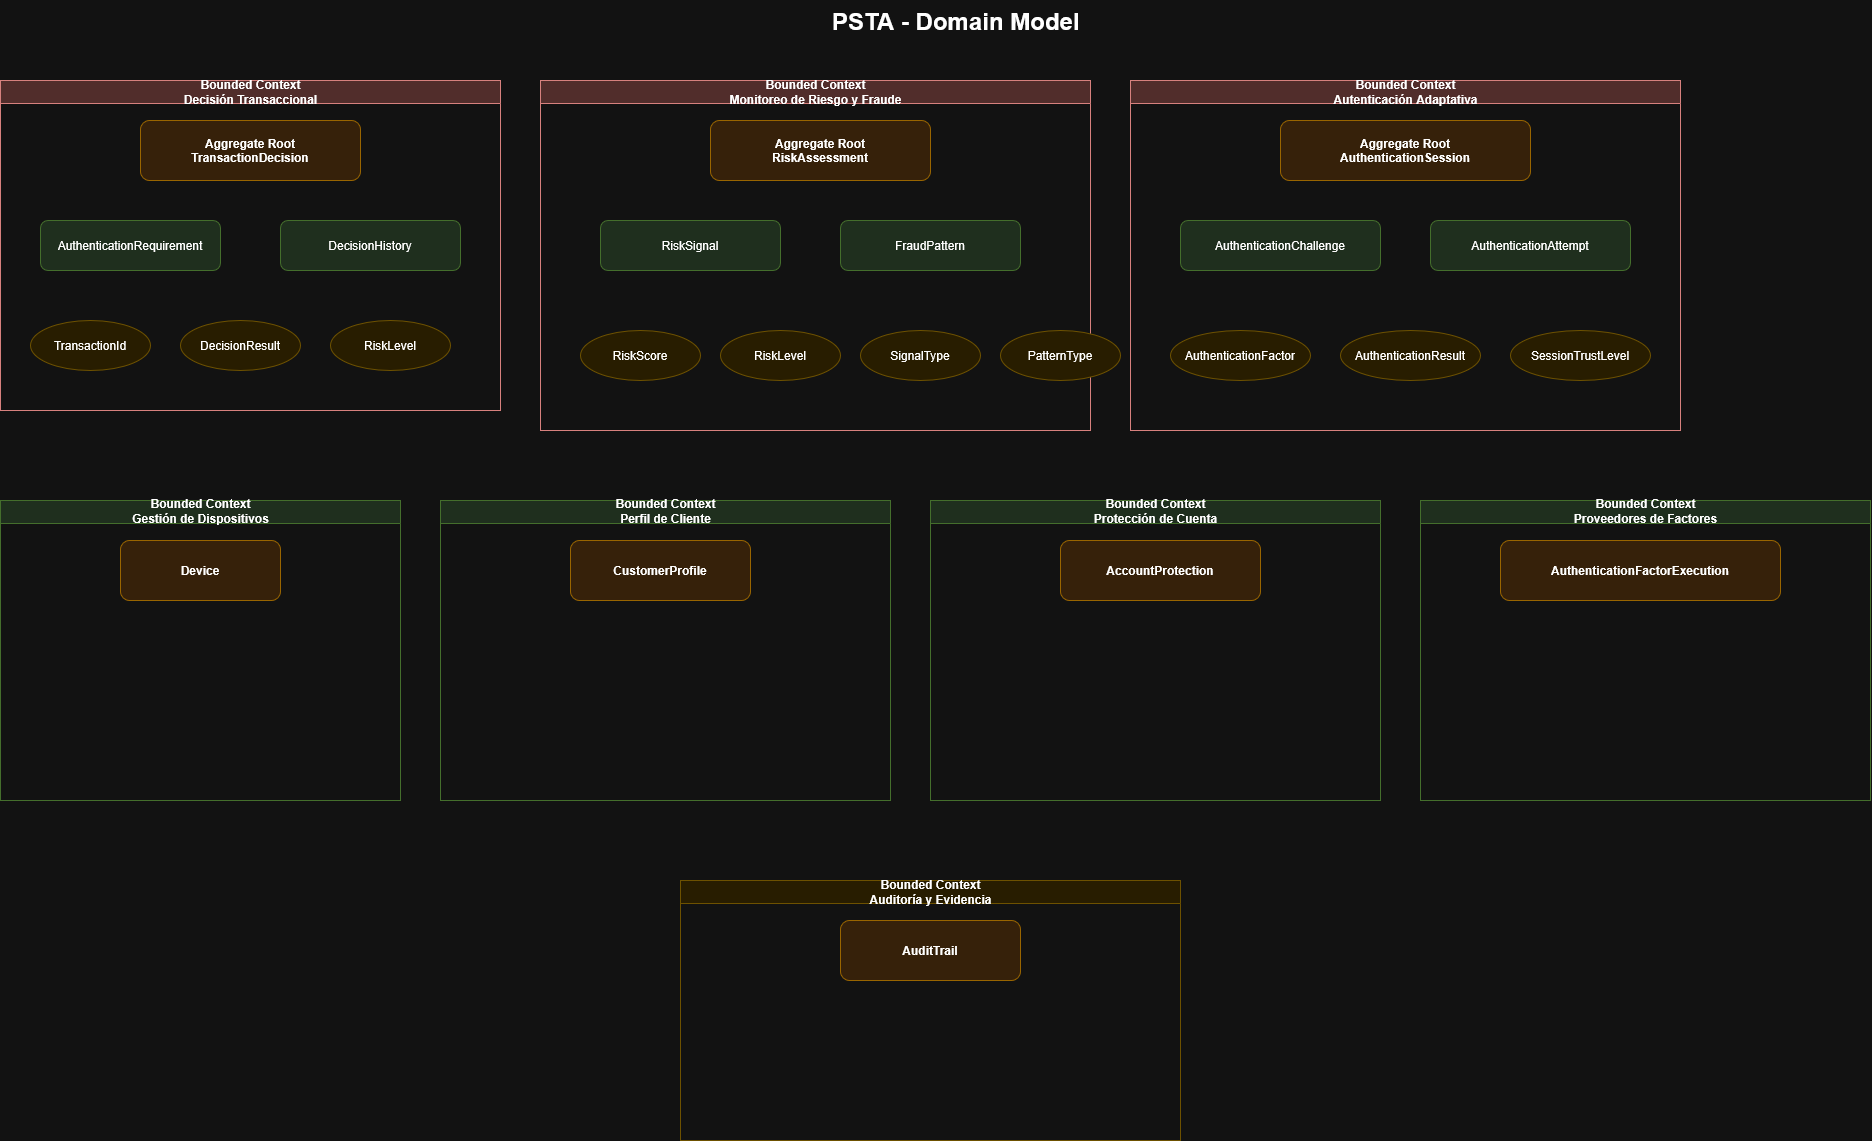

The diagram above was exported from draw.io. Its source (the exported page's mxGraphModel, read from the mxfile embedded in the PNG):
<mxGraphModel dx="2175" dy="1198" grid="1" gridSize="10" guides="1" tooltips="1" connect="1" arrows="1" fold="1" page="1" pageScale="1" pageWidth="2200" pageHeight="1600" math="0" shadow="0">
  <root>
    <mxCell id="0" />
    <mxCell id="1" parent="0" />
    <mxCell id="title" parent="1" style="text;html=1;fontSize=24;fontStyle=1;strokeColor=none;fillColor=none;" value="PSTA - Domain Model" vertex="1">
      <mxGeometry height="40" width="400" x="850" y="20" as="geometry" />
    </mxCell>
    <mxCell id="ctx1" parent="1" style="swimlane;html=1;fillColor=#f8cecc;strokeColor=#b85450;" value="Bounded Context&#10;Decisión Transaccional" vertex="1">
      <mxGeometry height="330" width="500" x="20" y="100" as="geometry" />
    </mxCell>
    <mxCell id="agg1" parent="ctx1" style="rounded=1;fillColor=#ffe6cc;strokeColor=#d79b00;fontStyle=1;" value="Aggregate Root&#10;TransactionDecision" vertex="1">
      <mxGeometry height="60" width="220" x="140" y="40" as="geometry" />
    </mxCell>
    <mxCell id="e11" parent="ctx1" style="rounded=1;fillColor=#d5e8d4;strokeColor=#82b366;" value="AuthenticationRequirement" vertex="1">
      <mxGeometry height="50" width="180" x="40" y="140" as="geometry" />
    </mxCell>
    <mxCell id="e12" parent="ctx1" style="rounded=1;fillColor=#d5e8d4;strokeColor=#82b366;" value="DecisionHistory" vertex="1">
      <mxGeometry height="50" width="180" x="280" y="140" as="geometry" />
    </mxCell>
    <mxCell id="vo11" parent="ctx1" style="ellipse;fillColor=#fff2cc;strokeColor=#d6b656;" value="TransactionId" vertex="1">
      <mxGeometry height="50" width="120" x="30" y="240" as="geometry" />
    </mxCell>
    <mxCell id="vo12" parent="ctx1" style="ellipse;fillColor=#fff2cc;strokeColor=#d6b656;" value="DecisionResult" vertex="1">
      <mxGeometry height="50" width="120" x="180" y="240" as="geometry" />
    </mxCell>
    <mxCell id="vo13" parent="ctx1" style="ellipse;fillColor=#fff2cc;strokeColor=#d6b656;" value="RiskLevel" vertex="1">
      <mxGeometry height="50" width="120" x="330" y="240" as="geometry" />
    </mxCell>
    <mxCell id="ctx2" parent="1" style="swimlane;html=1;fillColor=#f8cecc;strokeColor=#b85450;" value="Bounded Context&#10;Monitoreo de Riesgo y Fraude" vertex="1">
      <mxGeometry height="350" width="550" x="560" y="100" as="geometry" />
    </mxCell>
    <mxCell id="agg2" parent="ctx2" style="rounded=1;fillColor=#ffe6cc;strokeColor=#d79b00;fontStyle=1;" value="Aggregate Root&#10;RiskAssessment" vertex="1">
      <mxGeometry height="60" width="220" x="170" y="40" as="geometry" />
    </mxCell>
    <mxCell id="e21" parent="ctx2" style="rounded=1;fillColor=#d5e8d4;strokeColor=#82b366;" value="RiskSignal" vertex="1">
      <mxGeometry height="50" width="180" x="60" y="140" as="geometry" />
    </mxCell>
    <mxCell id="e22" parent="ctx2" style="rounded=1;fillColor=#d5e8d4;strokeColor=#82b366;" value="FraudPattern" vertex="1">
      <mxGeometry height="50" width="180" x="300" y="140" as="geometry" />
    </mxCell>
    <mxCell id="vo21" parent="ctx2" style="ellipse;fillColor=#fff2cc;strokeColor=#d6b656;" value="RiskScore" vertex="1">
      <mxGeometry height="50" width="120" x="40" y="250" as="geometry" />
    </mxCell>
    <mxCell id="vo22" parent="ctx2" style="ellipse;fillColor=#fff2cc;strokeColor=#d6b656;" value="RiskLevel" vertex="1">
      <mxGeometry height="50" width="120" x="180" y="250" as="geometry" />
    </mxCell>
    <mxCell id="vo23" parent="ctx2" style="ellipse;fillColor=#fff2cc;strokeColor=#d6b656;" value="SignalType" vertex="1">
      <mxGeometry height="50" width="120" x="320" y="250" as="geometry" />
    </mxCell>
    <mxCell id="vo24" parent="ctx2" style="ellipse;fillColor=#fff2cc;strokeColor=#d6b656;" value="PatternType" vertex="1">
      <mxGeometry height="50" width="120" x="460" y="250" as="geometry" />
    </mxCell>
    <mxCell id="ctx3" parent="1" style="swimlane;html=1;fillColor=#f8cecc;strokeColor=#b85450;" value="Bounded Context&#10;Autenticación Adaptativa" vertex="1">
      <mxGeometry height="350" width="550" x="1150" y="100" as="geometry" />
    </mxCell>
    <mxCell id="agg3" parent="ctx3" style="rounded=1;fillColor=#ffe6cc;strokeColor=#d79b00;fontStyle=1;" value="Aggregate Root&#10;AuthenticationSession" vertex="1">
      <mxGeometry height="60" width="250" x="150" y="40" as="geometry" />
    </mxCell>
    <mxCell id="e31" parent="ctx3" style="rounded=1;fillColor=#d5e8d4;strokeColor=#82b366;" value="AuthenticationChallenge" vertex="1">
      <mxGeometry height="50" width="200" x="50" y="140" as="geometry" />
    </mxCell>
    <mxCell id="e32" parent="ctx3" style="rounded=1;fillColor=#d5e8d4;strokeColor=#82b366;" value="AuthenticationAttempt" vertex="1">
      <mxGeometry height="50" width="200" x="300" y="140" as="geometry" />
    </mxCell>
    <mxCell id="vo31" parent="ctx3" style="ellipse;fillColor=#fff2cc;strokeColor=#d6b656;" value="AuthenticationFactor" vertex="1">
      <mxGeometry height="50" width="140" x="40" y="250" as="geometry" />
    </mxCell>
    <mxCell id="vo32" parent="ctx3" style="ellipse;fillColor=#fff2cc;strokeColor=#d6b656;" value="AuthenticationResult" vertex="1">
      <mxGeometry height="50" width="140" x="210" y="250" as="geometry" />
    </mxCell>
    <mxCell id="vo33" parent="ctx3" style="ellipse;fillColor=#fff2cc;strokeColor=#d6b656;" value="SessionTrustLevel" vertex="1">
      <mxGeometry height="50" width="140" x="380" y="250" as="geometry" />
    </mxCell>
    <mxCell id="ctx4" parent="1" style="swimlane;html=1;fillColor=#d5e8d4;strokeColor=#82b366;" value="Bounded Context&#10;Gestión de Dispositivos" vertex="1">
      <mxGeometry height="300" width="400" x="20" y="520" as="geometry" />
    </mxCell>
    <mxCell id="agg4" parent="ctx4" style="rounded=1;fillColor=#ffe6cc;strokeColor=#d79b00;fontStyle=1;" value="Device" vertex="1">
      <mxGeometry height="60" width="160" x="120" y="40" as="geometry" />
    </mxCell>
    <mxCell id="ctx5" parent="1" style="swimlane;html=1;fillColor=#d5e8d4;strokeColor=#82b366;" value="Bounded Context&#10;Perfil de Cliente" vertex="1">
      <mxGeometry height="300" width="450" x="460" y="520" as="geometry" />
    </mxCell>
    <mxCell id="agg5" parent="ctx5" style="rounded=1;fillColor=#ffe6cc;strokeColor=#d79b00;fontStyle=1;" value="CustomerProfile" vertex="1">
      <mxGeometry height="60" width="180" x="130" y="40" as="geometry" />
    </mxCell>
    <mxCell id="ctx6" parent="1" style="swimlane;html=1;fillColor=#d5e8d4;strokeColor=#82b366;" value="Bounded Context&#10;Protección de Cuenta" vertex="1">
      <mxGeometry height="300" width="450" x="950" y="520" as="geometry" />
    </mxCell>
    <mxCell id="agg6" parent="ctx6" style="rounded=1;fillColor=#ffe6cc;strokeColor=#d79b00;fontStyle=1;" value="AccountProtection" vertex="1">
      <mxGeometry height="60" width="200" x="130" y="40" as="geometry" />
    </mxCell>
    <mxCell id="ctx7" parent="1" style="swimlane;html=1;fillColor=#d5e8d4;strokeColor=#82b366;" value="Bounded Context&#10;Proveedores de Factores" vertex="1">
      <mxGeometry height="300" width="450" x="1440" y="520" as="geometry" />
    </mxCell>
    <mxCell id="agg7" parent="ctx7" style="rounded=1;fillColor=#ffe6cc;strokeColor=#d79b00;fontStyle=1;" value="AuthenticationFactorExecution" vertex="1">
      <mxGeometry height="60" width="280" x="80" y="40" as="geometry" />
    </mxCell>
    <mxCell id="ctx8" parent="1" style="swimlane;html=1;fillColor=#fff2cc;strokeColor=#d6b656;" value="Bounded Context&#10;Auditoría y Evidencia" vertex="1">
      <mxGeometry height="260" width="500" x="700" y="900" as="geometry" />
    </mxCell>
    <mxCell id="agg8" parent="ctx8" style="rounded=1;fillColor=#ffe6cc;strokeColor=#d79b00;fontStyle=1;" value="AuditTrail" vertex="1">
      <mxGeometry height="60" width="180" x="160" y="40" as="geometry" />
    </mxCell>
  </root>
</mxGraphModel>